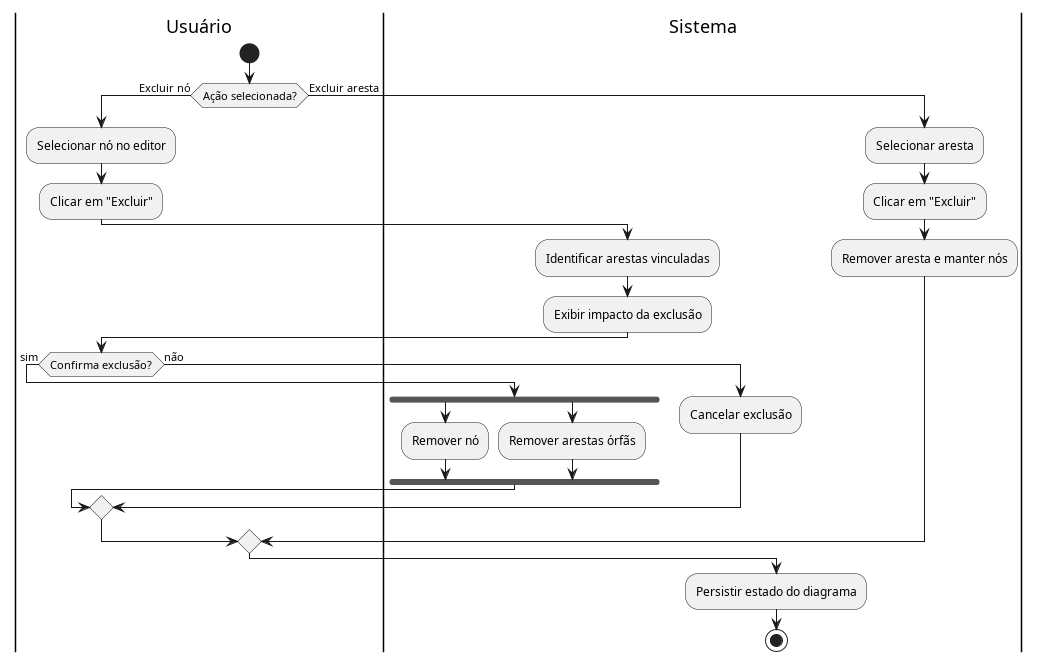

The diagram above was rendered by PlantUML. Its source (embedded in the PNG):
@startuml diagrama_UC18

|Usuário|
start
if (Ação selecionada?) then (Excluir nó)
  :Selecionar nó no editor;
  :Clicar em "Excluir";
  |Sistema|
  :Identificar arestas vinculadas;
  :Exibir impacto da exclusão;
  |Usuário|
  if (Confirma exclusão?) then (sim)
    |Sistema|
    fork
      :Remover nó;
    fork again
      :Remover arestas órfãs;
    end fork
  else (não)
    :Cancelar exclusão;
  endif
else (Excluir aresta)
  :Selecionar aresta;
  :Clicar em "Excluir";
  |Sistema|
  :Remover aresta e manter nós;
endif

|Sistema|
:Persistir estado do diagrama;
stop
@enduml